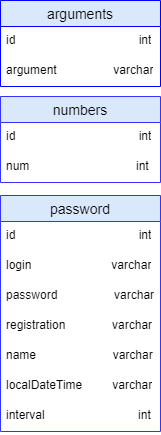

The diagram above was exported from draw.io. Its source (the exported page's mxGraphModel, read from the mxfile embedded in the PNG):
<mxGraphModel dx="1050" dy="629" grid="1" gridSize="10" guides="1" tooltips="1" connect="1" arrows="1" fold="1" page="1" pageScale="1" pageWidth="827" pageHeight="1169" math="0" shadow="0">
  <root>
    <mxCell id="0" />
    <mxCell id="1" parent="0" />
    <mxCell id="pUTlsyfzMQ1-cFUxb2T6-1" value="arguments" style="swimlane;fontStyle=0;childLayout=stackLayout;horizontal=1;startSize=26;horizontalStack=0;resizeParent=1;resizeParentMax=0;resizeLast=0;collapsible=1;marginBottom=0;align=center;fontSize=14;fillColor=#dae8fc;strokeColor=#0000FF;" parent="1" vertex="1">
      <mxGeometry x="334" y="154" width="160" height="86" as="geometry" />
    </mxCell>
    <mxCell id="pUTlsyfzMQ1-cFUxb2T6-2" value="id&amp;nbsp; &amp;nbsp; &amp;nbsp; &amp;nbsp; &amp;nbsp; &amp;nbsp; &amp;nbsp; &amp;nbsp; &amp;nbsp; &amp;nbsp; &amp;nbsp; &amp;nbsp; &amp;nbsp; &amp;nbsp; &amp;nbsp; &amp;nbsp; &amp;nbsp; &amp;nbsp; &amp;nbsp;int" style="text;strokeColor=none;fillColor=none;spacingLeft=4;spacingRight=4;overflow=hidden;rotatable=0;points=[[0,0.5],[1,0.5]];portConstraint=eastwest;fontSize=12;whiteSpace=wrap;html=1;" parent="pUTlsyfzMQ1-cFUxb2T6-1" vertex="1">
      <mxGeometry y="26" width="160" height="30" as="geometry" />
    </mxCell>
    <mxCell id="pUTlsyfzMQ1-cFUxb2T6-4" value="argument&amp;nbsp; &amp;nbsp; &amp;nbsp; &amp;nbsp; &amp;nbsp; &amp;nbsp; &amp;nbsp; &amp;nbsp; &amp;nbsp;varchar" style="text;strokeColor=none;fillColor=none;spacingLeft=4;spacingRight=4;overflow=hidden;rotatable=0;points=[[0,0.5],[1,0.5]];portConstraint=eastwest;fontSize=12;whiteSpace=wrap;html=1;" parent="pUTlsyfzMQ1-cFUxb2T6-1" vertex="1">
      <mxGeometry y="56" width="160" height="30" as="geometry" />
    </mxCell>
    <mxCell id="pUTlsyfzMQ1-cFUxb2T6-5" value="password" style="swimlane;fontStyle=0;childLayout=stackLayout;horizontal=1;startSize=26;horizontalStack=0;resizeParent=1;resizeParentMax=0;resizeLast=0;collapsible=1;marginBottom=0;align=center;fontSize=14;fillColor=#dae8fc;strokeColor=#3333FF;" parent="1" vertex="1">
      <mxGeometry x="334" y="349" width="160" height="236" as="geometry" />
    </mxCell>
    <mxCell id="pUTlsyfzMQ1-cFUxb2T6-6" value="id&amp;nbsp; &amp;nbsp; &amp;nbsp; &amp;nbsp; &amp;nbsp; &amp;nbsp; &amp;nbsp; &amp;nbsp; &amp;nbsp; &amp;nbsp; &amp;nbsp; &amp;nbsp; &amp;nbsp; &amp;nbsp; &amp;nbsp; &amp;nbsp; &amp;nbsp; &amp;nbsp; &amp;nbsp;int" style="text;strokeColor=none;fillColor=none;spacingLeft=4;spacingRight=4;overflow=hidden;rotatable=0;points=[[0,0.5],[1,0.5]];portConstraint=eastwest;fontSize=12;whiteSpace=wrap;html=1;" parent="pUTlsyfzMQ1-cFUxb2T6-5" vertex="1">
      <mxGeometry y="26" width="160" height="30" as="geometry" />
    </mxCell>
    <mxCell id="pUTlsyfzMQ1-cFUxb2T6-7" value="login&amp;nbsp; &amp;nbsp; &amp;nbsp; &amp;nbsp; &amp;nbsp; &amp;nbsp; &amp;nbsp; &amp;nbsp; &amp;nbsp; &amp;nbsp; &amp;nbsp; &amp;nbsp; varchar" style="text;strokeColor=none;fillColor=none;spacingLeft=4;spacingRight=4;overflow=hidden;rotatable=0;points=[[0,0.5],[1,0.5]];portConstraint=eastwest;fontSize=12;whiteSpace=wrap;html=1;" parent="pUTlsyfzMQ1-cFUxb2T6-5" vertex="1">
      <mxGeometry y="56" width="160" height="30" as="geometry" />
    </mxCell>
    <mxCell id="pUTlsyfzMQ1-cFUxb2T6-8" value="password&amp;nbsp; &amp;nbsp; &amp;nbsp; &amp;nbsp; &amp;nbsp; &amp;nbsp; &amp;nbsp; &amp;nbsp; &amp;nbsp;varchar" style="text;strokeColor=none;fillColor=none;spacingLeft=4;spacingRight=4;overflow=hidden;rotatable=0;points=[[0,0.5],[1,0.5]];portConstraint=eastwest;fontSize=12;whiteSpace=wrap;html=1;" parent="pUTlsyfzMQ1-cFUxb2T6-5" vertex="1">
      <mxGeometry y="86" width="160" height="30" as="geometry" />
    </mxCell>
    <mxCell id="pUTlsyfzMQ1-cFUxb2T6-13" value="registration&amp;nbsp; &amp;nbsp; &amp;nbsp; &amp;nbsp; &amp;nbsp; &amp;nbsp; &amp;nbsp; varchar" style="text;strokeColor=none;fillColor=none;spacingLeft=4;spacingRight=4;overflow=hidden;rotatable=0;points=[[0,0.5],[1,0.5]];portConstraint=eastwest;fontSize=12;whiteSpace=wrap;html=1;" parent="pUTlsyfzMQ1-cFUxb2T6-5" vertex="1">
      <mxGeometry y="116" width="160" height="30" as="geometry" />
    </mxCell>
    <mxCell id="pUTlsyfzMQ1-cFUxb2T6-14" value="name&amp;nbsp; &amp;nbsp; &amp;nbsp; &amp;nbsp; &amp;nbsp; &amp;nbsp; &amp;nbsp; &amp;nbsp; &amp;nbsp; &amp;nbsp; &amp;nbsp; &amp;nbsp;varchar" style="text;strokeColor=none;fillColor=none;spacingLeft=4;spacingRight=4;overflow=hidden;rotatable=0;points=[[0,0.5],[1,0.5]];portConstraint=eastwest;fontSize=12;whiteSpace=wrap;html=1;" parent="pUTlsyfzMQ1-cFUxb2T6-5" vertex="1">
      <mxGeometry y="146" width="160" height="30" as="geometry" />
    </mxCell>
    <mxCell id="pUTlsyfzMQ1-cFUxb2T6-15" value="localDateTime&amp;nbsp; &amp;nbsp; &amp;nbsp; &amp;nbsp; &amp;nbsp;varchar" style="text;strokeColor=none;fillColor=none;spacingLeft=4;spacingRight=4;overflow=hidden;rotatable=0;points=[[0,0.5],[1,0.5]];portConstraint=eastwest;fontSize=12;whiteSpace=wrap;html=1;" parent="pUTlsyfzMQ1-cFUxb2T6-5" vertex="1">
      <mxGeometry y="176" width="160" height="30" as="geometry" />
    </mxCell>
    <mxCell id="pUTlsyfzMQ1-cFUxb2T6-16" value="interval&amp;nbsp; &amp;nbsp; &amp;nbsp; &amp;nbsp; &amp;nbsp; &amp;nbsp; &amp;nbsp; &amp;nbsp; &amp;nbsp; &amp;nbsp; &amp;nbsp; &amp;nbsp; &amp;nbsp; &amp;nbsp; int" style="text;strokeColor=none;fillColor=none;spacingLeft=4;spacingRight=4;overflow=hidden;rotatable=0;points=[[0,0.5],[1,0.5]];portConstraint=eastwest;fontSize=12;whiteSpace=wrap;html=1;" parent="pUTlsyfzMQ1-cFUxb2T6-5" vertex="1">
      <mxGeometry y="206" width="160" height="30" as="geometry" />
    </mxCell>
    <mxCell id="pUTlsyfzMQ1-cFUxb2T6-9" value="numbers" style="swimlane;fontStyle=0;childLayout=stackLayout;horizontal=1;startSize=26;horizontalStack=0;resizeParent=1;resizeParentMax=0;resizeLast=0;collapsible=1;marginBottom=0;align=center;fontSize=14;fillColor=#dae8fc;strokeColor=#3333FF;" parent="1" vertex="1">
      <mxGeometry x="334" y="250" width="160" height="86" as="geometry" />
    </mxCell>
    <mxCell id="pUTlsyfzMQ1-cFUxb2T6-10" value="id&amp;nbsp; &amp;nbsp; &amp;nbsp; &amp;nbsp; &amp;nbsp; &amp;nbsp; &amp;nbsp; &amp;nbsp; &amp;nbsp; &amp;nbsp; &amp;nbsp; &amp;nbsp; &amp;nbsp; &amp;nbsp; &amp;nbsp; &amp;nbsp; &amp;nbsp; &amp;nbsp; &amp;nbsp;int" style="text;strokeColor=none;fillColor=none;spacingLeft=4;spacingRight=4;overflow=hidden;rotatable=0;points=[[0,0.5],[1,0.5]];portConstraint=eastwest;fontSize=12;whiteSpace=wrap;html=1;" parent="pUTlsyfzMQ1-cFUxb2T6-9" vertex="1">
      <mxGeometry y="26" width="160" height="30" as="geometry" />
    </mxCell>
    <mxCell id="pUTlsyfzMQ1-cFUxb2T6-11" value="num&amp;nbsp; &amp;nbsp; &amp;nbsp; &amp;nbsp; &amp;nbsp; &amp;nbsp; &amp;nbsp; &amp;nbsp; &amp;nbsp; &amp;nbsp; &amp;nbsp; &amp;nbsp; &amp;nbsp; &amp;nbsp; &amp;nbsp; &amp;nbsp; int" style="text;strokeColor=none;fillColor=none;spacingLeft=4;spacingRight=4;overflow=hidden;rotatable=0;points=[[0,0.5],[1,0.5]];portConstraint=eastwest;fontSize=12;whiteSpace=wrap;html=1;" parent="pUTlsyfzMQ1-cFUxb2T6-9" vertex="1">
      <mxGeometry y="56" width="160" height="30" as="geometry" />
    </mxCell>
  </root>
</mxGraphModel>